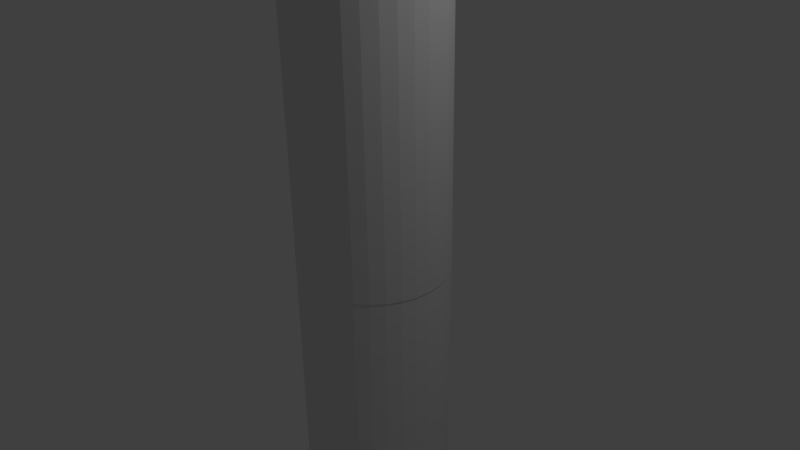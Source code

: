 # Source: pastry.blend  (saved by Blender 2.72.0; exported with 4.5.12 LTS)
import bpy
from mathutils import Matrix  # noqa: F401  (used for matrix-valued properties, if any)

bpy.ops.wm.read_factory_settings(use_empty=True)
scene = bpy.context.scene
scene.name = 'Scene'

# ---- collections
col_collection_1 = bpy.data.collections.new('Collection 1'); scene.collection.children.link(col_collection_1)

# ---- world
world_world = bpy.data.worlds.new('World'); scene.world = world_world
world_world.color = (0.05088, 0.05088, 0.05088)
world_world.use_sun_shadow = False
world_world.sun_shadow_jitter_overblur = 0.0
world_world.cycles.sampling_method = 'MANUAL'
world_world.cycles.sample_map_resolution = 256

# ---- cameras
cam_camera = bpy.data.cameras.new('Camera')
cam_camera.clip_end = 100.0
cam_camera.lens = 35.0
cam_camera.sensor_width = 32.0
cam_camera.sensor_height = 18.0
cam_camera.ortho_scale = 7.314
cam_camera.dof.focus_distance = 0.0
cam_camera.dof.aperture_fstop = 128.0

# ---- lights
light_lamp = bpy.data.lights.new('Lamp', 'POINT')
light_lamp.transmission_factor = 0.0
light_lamp.cutoff_distance = 30.0
light_lamp.energy = 100.0
light_lamp.shadow_buffer_clip_start = 1.001
light_lamp.shadow_soft_size = 0.1
light_lamp.shadow_maximum_resolution = 0.006
light_lamp.use_absolute_resolution = True
light_lamp.cycles.use_multiple_importance_sampling = False

# ---- meshes
me_cylinder = bpy.data.meshes.new('Cylinder')
me_cylinder.from_pydata([(0.0, 1.0, -1.0), (0.0, 1.0, 0.06547), (0.1951, 0.9808, -1.0), (0.1951, 0.9808, 0.06547), (0.3827, 0.9239, -1.0), (0.3827, 0.9239, 0.06547), (0.5556, 0.8315, -1.0), (0.5556, 0.8315, 0.06547), (0.7071, 0.7071, -1.0), (0.7071, 0.7071, 0.06547), (0.8315, 0.5556, -1.0), (0.8315, 0.5556, 0.06547), (0.9239, 0.3827, -1.0), (0.9239, 0.3827, 0.06547), (0.9808, 0.1951, -1.0), (0.9808, 0.1951, 0.06547), (1.0, 7.55e-08, -1.0), (1.0, 7.55e-08, 0.06547), (0.9808, -0.1951, -1.0), (0.9808, -0.1951, 0.06547), (0.9239, -0.3827, -1.0), (0.9239, -0.3827, 0.06547), (0.8315, -0.5556, -1.0), (0.8315, -0.5556, 0.06547), (0.7071, -0.7071, -1.0), (0.7071, -0.7071, 0.06547), (0.5556, -0.8315, -1.0), (0.5556, -0.8315, 0.06547), (0.3827, -0.9239, -1.0), (0.3827, -0.9239, 0.06547), (0.1951, -0.9808, -1.0), (0.1951, -0.9808, 0.06547), (-3.258e-07, -1.0, -1.0), (-3.258e-07, -1.0, 0.06547), (-0.1951, -0.9808, -1.0), (-0.1951, -0.9808, 0.06547), (-0.3827, -0.9239, -1.0), (-0.3827, -0.9239, 0.06547), (-0.5556, -0.8315, -1.0), (-0.5556, -0.8315, 0.06547), (-0.7071, -0.7071, -1.0), (-0.7071, -0.7071, 0.06547), (-0.8315, -0.5556, -1.0), (-0.8315, -0.5556, 0.06547), (-0.9239, -0.3827, -1.0), (-0.9239, -0.3827, 0.06547), (-0.9808, -0.1951, -1.0), (-0.9808, -0.1951, 0.06547), (-1.0, 9.656e-07, -1.0), (-1.0, 9.656e-07, 0.06547), (-0.9808, 0.1951, -1.0), (-0.9808, 0.1951, 0.06547), (-0.9239, 0.3827, -1.0), (-0.9239, 0.3827, 0.06547), (-0.8315, 0.5556, -1.0), (-0.8315, 0.5556, 0.06547), (-0.7071, 0.7071, -1.0), (-0.7071, 0.7071, 0.06547), (-0.5556, 0.8315, -1.0), (-0.5556, 0.8315, 0.06547), (-0.3827, 0.9239, -1.0), (-0.3827, 0.9239, 0.06547), (-0.1951, 0.9808, -1.0), (-0.1951, 0.9808, 0.06547), (8.801e-08, 0.2663, -1.004), (0.05196, 0.2612, -1.004), (0.1019, 0.2461, -1.004), (0.148, 0.2215, -1.004), (0.1883, 0.1883, -1.004), (0.2215, 0.148, -1.004), (0.2461, 0.1019, -1.004), (0.2612, 0.05196, -1.004), (0.2663, 2.292e-07, -1.004), (0.2612, -0.05196, -1.004), (0.2461, -0.1019, -1.004), (0.2215, -0.148, -1.004), (0.1883, -0.1883, -1.004), (0.148, -0.2215, -1.004), (0.1019, -0.2461, -1.004), (0.05196, -0.2612, -1.004), (1.221e-09, -0.2663, -1.004), (-0.05196, -0.2612, -1.004), (-0.1019, -0.2461, -1.004), (-0.148, -0.2215, -1.004), (-0.1883, -0.1883, -1.004), (-0.2215, -0.148, -1.004), (-0.2461, -0.1019, -1.004), (-0.2612, -0.05196, -1.004), (-0.2663, 4.663e-07, -1.004), (-0.2612, 0.05196, -1.004), (-0.2461, 0.1019, -1.004), (-0.2215, 0.148, -1.004), (-0.1883, 0.1883, -1.004), (-0.148, 0.2215, -1.004), (-0.1019, 0.2461, -1.004), (-0.05196, 0.2612, -1.004), (1.166e-07, 0.2505, -1.031), (0.04886, 0.2456, -1.031), (0.09584, 0.2314, -1.031), (0.1391, 0.2082, -1.031), (0.1771, 0.1771, -1.031), (0.2082, 0.1391, -1.031), (0.2314, 0.09584, -1.031), (0.2456, 0.04886, -1.031), (0.2505, 2.321e-07, -1.031), (0.2456, -0.04886, -1.031), (0.2314, -0.09584, -1.031), (0.2082, -0.1391, -1.031), (0.1771, -0.1771, -1.031), (0.1391, -0.2082, -1.031), (0.09584, -0.2314, -1.031), (0.04886, -0.2456, -1.031), (3.5e-08, -0.2505, -1.031), (-0.04886, -0.2456, -1.031), (-0.09584, -0.2314, -1.031), (-0.1391, -0.2082, -1.031), (-0.1771, -0.1771, -1.031), (-0.2082, -0.1391, -1.031), (-0.2314, -0.09584, -1.031), (-0.2456, -0.04886, -1.031), (-0.2505, 4.551e-07, -1.031), (-0.2456, 0.04886, -1.031), (-0.2314, 0.09584, -1.031), (-0.2082, 0.1391, -1.031), (-0.1771, 0.1771, -1.031), (-0.1391, 0.2082, -1.031), (-0.09584, 0.2314, -1.031), (-0.04886, 0.2456, -1.031), (3.631e-07, 0.1926, -1.097), (0.03757, 0.1889, -1.097), (0.07369, 0.1779, -1.097), (0.107, 0.1601, -1.097), (0.1362, 0.1362, -1.097), (0.1601, 0.107, -1.097), (0.1779, 0.07369, -1.097), (0.1889, 0.03756, -1.097), (0.1926, 2.461e-07, -1.097), (0.1889, -0.03756, -1.097), (0.1779, -0.07369, -1.097), (0.1601, -0.107, -1.097), (0.1362, -0.1362, -1.097), (0.107, -0.1601, -1.097), (0.07369, -0.1779, -1.097), (0.03756, -0.1888, -1.097), (3.004e-07, -0.1925, -1.097), (-0.03756, -0.1888, -1.097), (-0.07369, -0.1779, -1.097), (-0.107, -0.1601, -1.097), (-0.1362, -0.1362, -1.097), (-0.1601, -0.107, -1.097), (-0.1779, -0.07369, -1.097), (-0.1888, -0.03756, -1.097), (-0.1925, 4.175e-07, -1.097), (-0.1888, 0.03757, -1.097), (-0.1779, 0.07369, -1.097), (-0.1601, 0.107, -1.097), (-0.1362, 0.1362, -1.097), (-0.107, 0.1601, -1.097), (-0.07369, 0.1779, -1.097), (-0.03756, 0.1889, -1.097), (-9.945e-08, 0.2496, -1.158), (0.04869, 0.2448, -1.158), (0.09552, 0.2306, -1.158), (0.1387, 0.2075, -1.158), (0.1765, 0.1765, -1.158), (0.2075, 0.1387, -1.158), (0.2306, 0.09552, -1.158), (0.2448, 0.04869, -1.158), (0.2496, 2.328e-07, -1.158), (0.2448, -0.04869, -1.158), (0.2306, -0.09552, -1.158), (0.2075, -0.1387, -1.158), (0.1765, -0.1765, -1.158), (0.1387, -0.2075, -1.158), (0.09552, -0.2306, -1.158), (0.04869, -0.2448, -1.158), (-1.808e-07, -0.2496, -1.158), (-0.04869, -0.2448, -1.158), (-0.09552, -0.2306, -1.158), (-0.1387, -0.2075, -1.158), (-0.1765, -0.1765, -1.158), (-0.2075, -0.1387, -1.158), (-0.2306, -0.09552, -1.158), (-0.2448, -0.04869, -1.158), (-0.2496, 4.549e-07, -1.158), (-0.2448, 0.04869, -1.158), (-0.2306, 0.09552, -1.158), (-0.2075, 0.1387, -1.158), (-0.1765, 0.1765, -1.158), (-0.1387, 0.2075, -1.158), (-0.09552, 0.2306, -1.158), (-0.04869, 0.2448, -1.158), (1.123e-06, 0.2496, -1.529), (0.0487, 0.2448, -1.529), (0.09552, 0.2306, -1.529), (0.1387, 0.2075, -1.529), (0.1765, 0.1765, -1.529), (0.2075, 0.1387, -1.529), (0.2306, 0.09552, -1.529), (0.2448, 0.04869, -1.529), (0.2496, 2.328e-07, -1.529), (0.2448, -0.04869, -1.529), (0.2306, -0.09552, -1.529), (0.2075, -0.1387, -1.529), (0.1765, -0.1765, -1.529), (0.1387, -0.2075, -1.529), (0.09552, -0.2306, -1.529), (0.0487, -0.2448, -1.529), (1.042e-06, -0.2496, -1.529), (-0.04869, -0.2448, -1.529), (-0.09552, -0.2306, -1.529), (-0.1387, -0.2075, -1.529), (-0.1765, -0.1765, -1.529), (-0.2075, -0.1387, -1.529), (-0.2306, -0.09552, -1.529), (-0.2448, -0.04869, -1.529), (-0.2496, 4.549e-07, -1.529), (-0.2448, 0.04869, -1.529), (-0.2306, 0.09552, -1.529), (-0.2075, 0.1387, -1.529), (-0.1765, 0.1765, -1.529), (-0.1387, 0.2075, -1.529), (-0.09552, 0.2306, -1.529), (-0.04869, 0.2448, -1.529), (1.486e-06, 0.106, -1.576), (0.02068, 0.104, -1.576), (0.04057, 0.09795, -1.576), (0.0589, 0.08815, -1.576), (0.07497, 0.07497, -1.576), (0.08815, 0.0589, -1.576), (0.09795, 0.04057, -1.576), (0.104, 0.02068, -1.576), (0.106, 2.668e-07, -1.576), (0.104, -0.02068, -1.576), (0.09795, -0.04057, -1.576), (0.08815, -0.0589, -1.576), (0.07497, -0.07497, -1.576), (0.0589, -0.08815, -1.576), (0.04057, -0.09795, -1.576), (0.02068, -0.104, -1.576), (1.451e-06, -0.106, -1.576), (-0.02068, -0.104, -1.576), (-0.04057, -0.09795, -1.576), (-0.0589, -0.08815, -1.576), (-0.07497, -0.07497, -1.576), (-0.08815, -0.0589, -1.576), (-0.09795, -0.04057, -1.576), (-0.104, -0.02068, -1.576), (-0.106, 3.612e-07, -1.576), (-0.104, 0.02068, -1.576), (-0.09795, 0.04057, -1.576), (-0.08815, 0.0589, -1.576), (-0.07497, 0.07497, -1.576), (-0.0589, 0.08815, -1.576), (-0.04057, 0.09795, -1.576), (-0.02068, 0.104, -1.576), (0.01214, -1.024, 1.026), (0.01214, -1.001, -0.03976), (0.2072, -1.004, 1.026), (0.2072, -0.9821, -0.03973), (0.3948, -0.9474, 1.026), (0.3948, -0.9252, -0.03965), (0.5677, -0.855, 1.026), (0.5677, -0.8327, -0.03951), (0.7192, -0.7306, 1.026), (0.7192, -0.7084, -0.03932), (0.8436, -0.5791, 1.026), (0.8436, -0.5568, -0.03909), (0.936, -0.4062, 1.027), (0.936, -0.384, -0.03883), (0.9929, -0.2186, 1.027), (0.9929, -0.1964, -0.03854), (1.012, -0.02355, 1.027), (1.012, -0.001286, -0.03824), (0.9929, 0.1715, 1.028), (0.9929, 0.1938, -0.03795), (0.936, 0.3591, 1.028), (0.936, 0.3814, -0.03766), (0.8436, 0.532, 1.028), (0.8436, 0.5543, -0.0374), (0.7192, 0.6835, 1.028), (0.7192, 0.7058, -0.03717), (0.5677, 0.8079, 1.028), (0.5677, 0.8302, -0.03698), (0.3948, 0.9003, 1.029), (0.3948, 0.9226, -0.03684), (0.2072, 0.9572, 1.029), (0.2072, 0.9795, -0.03675), (0.01214, 0.9764, 1.029), (0.01214, 0.9987, -0.03672), (-0.1829, 0.9572, 1.029), (-0.1829, 0.9795, -0.03675), (-0.3705, 0.9003, 1.029), (-0.3705, 0.9226, -0.03684), (-0.5434, 0.8079, 1.028), (-0.5434, 0.8302, -0.03698), (-0.695, 0.6835, 1.028), (-0.695, 0.7058, -0.03717), (-0.8193, 0.532, 1.028), (-0.8193, 0.5543, -0.0374), (-0.9117, 0.3591, 1.028), (-0.9117, 0.3814, -0.03766), (-0.9686, 0.1715, 1.028), (-0.9686, 0.1938, -0.03795), (-0.9879, -0.02355, 1.027), (-0.9879, -0.001287, -0.03824), (-0.9686, -0.2186, 1.027), (-0.9686, -0.1964, -0.03854), (-0.9117, -0.4062, 1.027), (-0.9117, -0.384, -0.03883), (-0.8193, -0.5791, 1.026), (-0.8193, -0.5568, -0.03909), (-0.695, -0.7307, 1.026), (-0.695, -0.7084, -0.03932), (-0.5434, -0.855, 1.026), (-0.5434, -0.8327, -0.03951), (-0.3705, -0.9474, 1.026), (-0.3705, -0.9252, -0.03965), (-0.1829, -1.004, 1.026), (-0.1829, -0.9821, -0.03973), (0.01214, -0.29, 1.031), (0.0641, -0.2849, 1.031), (0.1141, -0.2697, 1.031), (0.1601, -0.2451, 1.031), (0.2005, -0.212, 1.031), (0.2336, -0.1716, 1.031), (0.2582, -0.1256, 1.031), (0.2734, -0.0756, 1.031), (0.2785, -0.02364, 1.031), (0.2734, 0.02832, 1.032), (0.2582, 0.07828, 1.032), (0.2336, 0.1243, 1.032), (0.2005, 0.1647, 1.032), (0.1601, 0.1978, 1.032), (0.1141, 0.2224, 1.032), (0.0641, 0.2376, 1.032), (0.01214, 0.2427, 1.032), (-0.03982, 0.2376, 1.032), (-0.08978, 0.2224, 1.032), (-0.1358, 0.1978, 1.032), (-0.1762, 0.1647, 1.032), (-0.2093, 0.1243, 1.032), (-0.2339, 0.07828, 1.032), (-0.2491, 0.02832, 1.032), (-0.2542, -0.02364, 1.031), (-0.2491, -0.0756, 1.031), (-0.2339, -0.1256, 1.031), (-0.2093, -0.1716, 1.031), (-0.1762, -0.212, 1.031), (-0.1358, -0.2451, 1.031), (-0.08978, -0.2697, 1.031), (-0.03982, -0.2849, 1.031), (0.01214, -0.2746, 1.058), (0.061, -0.2698, 1.058), (0.108, -0.2556, 1.058), (0.1513, -0.2324, 1.058), (0.1892, -0.2013, 1.058), (0.2204, -0.1633, 1.058), (0.2435, -0.12, 1.058), (0.2578, -0.07306, 1.058), (0.2626, -0.0242, 1.058), (0.2578, 0.02466, 1.058), (0.2435, 0.07164, 1.058), (0.2204, 0.1149, 1.058), (0.1892, 0.1529, 1.058), (0.1513, 0.184, 1.058), (0.108, 0.2072, 1.058), (0.061, 0.2214, 1.059), (0.01214, 0.2262, 1.059), (-0.03672, 0.2214, 1.059), (-0.0837, 0.2072, 1.058), (-0.127, 0.184, 1.058), (-0.165, 0.1529, 1.058), (-0.1961, 0.1149, 1.058), (-0.2192, 0.07164, 1.058), (-0.2335, 0.02466, 1.058), (-0.2383, -0.0242, 1.058), (-0.2335, -0.07306, 1.058), (-0.2192, -0.12, 1.058), (-0.1961, -0.1633, 1.058), (-0.165, -0.2013, 1.058), (-0.127, -0.2324, 1.058), (-0.0837, -0.2556, 1.058), (-0.03672, -0.2698, 1.058), (0.01214, -0.2181, 1.124), (0.04971, -0.2144, 1.124), (0.08583, -0.2035, 1.124), (0.1191, -0.1857, 1.124), (0.1483, -0.1617, 1.124), (0.1722, -0.1326, 1.124), (0.19, -0.09927, 1.124), (0.201, -0.06315, 1.125), (0.2047, -0.02559, 1.125), (0.201, 0.01197, 1.125), (0.19, 0.04809, 1.125), (0.1722, 0.08138, 1.125), (0.1483, 0.1106, 1.125), (0.1191, 0.1345, 1.125), (0.08583, 0.1523, 1.125), (0.04971, 0.1633, 1.125), (0.01214, 0.167, 1.125), (-0.02542, 0.1633, 1.125), (-0.06154, 0.1523, 1.125), (-0.09483, 0.1345, 1.125), (-0.124, 0.1106, 1.125), (-0.148, 0.08138, 1.125), (-0.1658, 0.04809, 1.125), (-0.1767, 0.01197, 1.125), (-0.1804, -0.02559, 1.125), (-0.1767, -0.06315, 1.125), (-0.1658, -0.09927, 1.124), (-0.148, -0.1326, 1.124), (-0.124, -0.1617, 1.124), (-0.09483, -0.1857, 1.124), (-0.06154, -0.2035, 1.124), (-0.02542, -0.2144, 1.124), (0.01214, -0.2764, 1.185), (0.06084, -0.2716, 1.185), (0.1077, -0.2574, 1.185), (0.1508, -0.2344, 1.185), (0.1886, -0.2033, 1.185), (0.2197, -0.1655, 1.185), (0.2427, -0.1224, 1.185), (0.2569, -0.07554, 1.185), (0.2617, -0.02685, 1.185), (0.2569, 0.02184, 1.185), (0.2427, 0.06866, 1.185), (0.2197, 0.1118, 1.185), (0.1886, 0.1496, 1.185), (0.1508, 0.1807, 1.185), (0.1077, 0.2037, 1.185), (0.06084, 0.2179, 1.185), (0.01214, 0.2227, 1.185), (-0.03655, 0.2179, 1.185), (-0.08337, 0.2037, 1.185), (-0.1265, 0.1807, 1.185), (-0.1644, 0.1496, 1.185), (-0.1954, 0.1118, 1.185), (-0.2185, 0.06866, 1.185), (-0.2327, 0.02184, 1.185), (-0.2375, -0.02685, 1.185), (-0.2327, -0.07554, 1.185), (-0.2185, -0.1224, 1.185), (-0.1954, -0.1655, 1.185), (-0.1643, -0.2033, 1.185), (-0.1265, -0.2344, 1.185), (-0.08337, -0.2574, 1.185), (-0.03655, -0.2716, 1.185), (0.01214, -0.2842, 1.556), (0.06084, -0.2794, 1.556), (0.1077, -0.2652, 1.556), (0.1508, -0.2421, 1.556), (0.1886, -0.2111, 1.556), (0.2197, -0.1733, 1.556), (0.2427, -0.1301, 1.556), (0.2569, -0.08331, 1.556), (0.2617, -0.03461, 1.556), (0.2569, 0.01408, 1.556), (0.2427, 0.0609, 1.557), (0.2197, 0.1041, 1.557), (0.1886, 0.1419, 1.557), (0.1508, 0.1729, 1.557), (0.1077, 0.196, 1.557), (0.06084, 0.2102, 1.557), (0.01214, 0.215, 1.557), (-0.03655, 0.2102, 1.557), (-0.08337, 0.196, 1.557), (-0.1265, 0.1729, 1.557), (-0.1643, 0.1419, 1.557), (-0.1954, 0.1041, 1.557), (-0.2185, 0.0609, 1.557), (-0.2327, 0.01408, 1.556), (-0.2375, -0.03461, 1.556), (-0.2327, -0.08331, 1.556), (-0.2185, -0.1301, 1.556), (-0.1954, -0.1733, 1.556), (-0.1643, -0.2111, 1.556), (-0.1265, -0.2421, 1.556), (-0.08337, -0.2652, 1.556), (-0.03655, -0.2794, 1.556), (0.01214, -0.1416, 1.603), (0.03283, -0.1396, 1.603), (0.05272, -0.1335, 1.603), (0.07104, -0.1237, 1.603), (0.08711, -0.1106, 1.603), (0.1003, -0.0945, 1.603), (0.1101, -0.07617, 1.603), (0.1161, -0.05628, 1.603), (0.1182, -0.0356, 1.603), (0.1161, -0.01491, 1.603), (0.1101, 0.004975, 1.603), (0.1003, 0.0233, 1.603), (0.08711, 0.03937, 1.604), (0.07104, 0.05255, 1.604), (0.05272, 0.06235, 1.604), (0.03283, 0.06838, 1.604), (0.01214, 0.07042, 1.604), (-0.008539, 0.06838, 1.604), (-0.02843, 0.06235, 1.604), (-0.04676, 0.05255, 1.604), (-0.06282, 0.03937, 1.604), (-0.07601, 0.0233, 1.603), (-0.0858, 0.004975, 1.603), (-0.09184, -0.01491, 1.603), (-0.09387, -0.0356, 1.603), (-0.09184, -0.05628, 1.603), (-0.0858, -0.07617, 1.603), (-0.07601, -0.0945, 1.603), (-0.06282, -0.1106, 1.603), (-0.04676, -0.1237, 1.603), (-0.02843, -0.1335, 1.603), (-0.008539, -0.1396, 1.603)], [], [(0, 1, 3, 2), (2, 3, 5, 4), (4, 5, 7, 6), (6, 7, 9, 8), (8, 9, 11, 10), (10, 11, 13, 12), (12, 13, 15, 14), (14, 15, 17, 16), (16, 17, 19, 18), (18, 19, 21, 20), (20, 21, 23, 22), (22, 23, 25, 24), (24, 25, 27, 26), (26, 27, 29, 28), (28, 29, 31, 30), (30, 31, 33, 32), (32, 33, 35, 34), (34, 35, 37, 36), (36, 37, 39, 38), (38, 39, 41, 40), (40, 41, 43, 42), (42, 43, 45, 44), (44, 45, 47, 46), (46, 47, 49, 48), (48, 49, 51, 50), (50, 51, 53, 52), (52, 53, 55, 54), (54, 55, 57, 56), (56, 57, 59, 58), (58, 59, 61, 60), (3, 1, 63, 61, 59, 57, 55, 53, 51, 49, 47, 45, 43, 41, 39, 37, 35, 33, 31, 29, 27, 25, 23, 21, 19, 17, 15, 13, 11, 9, 7, 5), (62, 63, 1, 0), (60, 61, 63, 62), (62, 0, 64, 95), (95, 64, 96, 127), (40, 42, 85, 84), (18, 20, 74, 73), (46, 48, 88, 87), (2, 4, 66, 65), (24, 26, 77, 76), (52, 54, 91, 90), (8, 10, 69, 68), (30, 32, 80, 79), (58, 60, 94, 93), (36, 38, 83, 82), (0, 2, 65, 64), (14, 16, 72, 71), (42, 44, 86, 85), (20, 22, 75, 74), (48, 50, 89, 88), (4, 6, 67, 66), (26, 28, 78, 77), (54, 56, 92, 91), (32, 34, 81, 80), (10, 12, 70, 69), (60, 62, 95, 94), (38, 40, 84, 83), (16, 18, 73, 72), (44, 46, 87, 86), (22, 24, 76, 75), (50, 52, 90, 89), (6, 8, 68, 67), (28, 30, 79, 78), (56, 58, 93, 92), (34, 36, 82, 81), (12, 14, 71, 70), (118, 119, 151, 150), (84, 85, 117, 116), (73, 74, 106, 105), (93, 94, 126, 125), (82, 83, 115, 114), (71, 72, 104, 103), (91, 92, 124, 123), (80, 81, 113, 112), (69, 70, 102, 101), (89, 90, 122, 121), (67, 68, 100, 99), (78, 79, 111, 110), (87, 88, 120, 119), (65, 66, 98, 97), (76, 77, 109, 108), (85, 86, 118, 117), (74, 75, 107, 106), (94, 95, 127, 126), (83, 84, 116, 115), (72, 73, 105, 104), (92, 93, 125, 124), (81, 82, 114, 113), (70, 71, 103, 102), (90, 91, 123, 122), (68, 69, 101, 100), (79, 80, 112, 111), (88, 89, 121, 120), (66, 67, 99, 98), (77, 78, 110, 109), (86, 87, 119, 118), (64, 65, 97, 96), (75, 76, 108, 107), (152, 153, 185, 184), (96, 97, 129, 128), (107, 108, 140, 139), (127, 96, 128, 159), (116, 117, 149, 148), (105, 106, 138, 137), (125, 126, 158, 157), (114, 115, 147, 146), (103, 104, 136, 135), (123, 124, 156, 155), (112, 113, 145, 144), (101, 102, 134, 133), (121, 122, 154, 153), (99, 100, 132, 131), (110, 111, 143, 142), (119, 120, 152, 151), (97, 98, 130, 129), (108, 109, 141, 140), (117, 118, 150, 149), (106, 107, 139, 138), (126, 127, 159, 158), (115, 116, 148, 147), (104, 105, 137, 136), (124, 125, 157, 156), (113, 114, 146, 145), (102, 103, 135, 134), (122, 123, 155, 154), (100, 101, 133, 132), (111, 112, 144, 143), (120, 121, 153, 152), (98, 99, 131, 130), (109, 110, 142, 141), (186, 187, 219, 218), (130, 131, 163, 162), (141, 142, 174, 173), (150, 151, 183, 182), (128, 129, 161, 160), (139, 140, 172, 171), (159, 128, 160, 191), (148, 149, 181, 180), (137, 138, 170, 169), (157, 158, 190, 189), (146, 147, 179, 178), (135, 136, 168, 167), (155, 156, 188, 187), (144, 145, 177, 176), (133, 134, 166, 165), (153, 154, 186, 185), (131, 132, 164, 163), (142, 143, 175, 174), (151, 152, 184, 183), (129, 130, 162, 161), (140, 141, 173, 172), (149, 150, 182, 181), (138, 139, 171, 170), (158, 159, 191, 190), (147, 148, 180, 179), (136, 137, 169, 168), (156, 157, 189, 188), (145, 146, 178, 177), (134, 135, 167, 166), (154, 155, 187, 186), (132, 133, 165, 164), (143, 144, 176, 175), (220, 221, 253, 252), (164, 165, 197, 196), (175, 176, 208, 207), (184, 185, 217, 216), (162, 163, 195, 194), (173, 174, 206, 205), (182, 183, 215, 214), (160, 161, 193, 192), (171, 172, 204, 203), (191, 160, 192, 223), (180, 181, 213, 212), (169, 170, 202, 201), (189, 190, 222, 221), (178, 179, 211, 210), (167, 168, 200, 199), (187, 188, 220, 219), (176, 177, 209, 208), (165, 166, 198, 197), (185, 186, 218, 217), (163, 164, 196, 195), (174, 175, 207, 206), (183, 184, 216, 215), (161, 162, 194, 193), (172, 173, 205, 204), (181, 182, 214, 213), (170, 171, 203, 202), (190, 191, 223, 222), (179, 180, 212, 211), (168, 169, 201, 200), (188, 189, 221, 220), (177, 178, 210, 209), (166, 167, 199, 198), (224, 225, 226, 227, 228, 229, 230, 231, 232, 233, 234, 235, 236, 237, 238, 239, 240, 241, 242, 243, 244, 245, 246, 247, 248, 249, 250, 251, 252, 253, 254, 255), (209, 210, 242, 241), (198, 199, 231, 230), (218, 219, 251, 250), (196, 197, 229, 228), (207, 208, 240, 239), (216, 217, 249, 248), (194, 195, 227, 226), (205, 206, 238, 237), (214, 215, 247, 246), (192, 193, 225, 224), (203, 204, 236, 235), (223, 192, 224, 255), (212, 213, 245, 244), (201, 202, 234, 233), (221, 222, 254, 253), (210, 211, 243, 242), (199, 200, 232, 231), (219, 220, 252, 251), (208, 209, 241, 240), (197, 198, 230, 229), (217, 218, 250, 249), (195, 196, 228, 227), (206, 207, 239, 238), (215, 216, 248, 247), (193, 194, 226, 225), (204, 205, 237, 236), (213, 214, 246, 245), (202, 203, 235, 234), (222, 223, 255, 254), (211, 212, 244, 243), (200, 201, 233, 232), (256, 257, 259, 258), (258, 259, 261, 260), (260, 261, 263, 262), (262, 263, 265, 264), (264, 265, 267, 266), (266, 267, 269, 268), (268, 269, 271, 270), (270, 271, 273, 272), (272, 273, 275, 274), (274, 275, 277, 276), (276, 277, 279, 278), (278, 279, 281, 280), (280, 281, 283, 282), (282, 283, 285, 284), (284, 285, 287, 286), (286, 287, 289, 288), (288, 289, 291, 290), (290, 291, 293, 292), (292, 293, 295, 294), (294, 295, 297, 296), (296, 297, 299, 298), (298, 299, 301, 300), (300, 301, 303, 302), (302, 303, 305, 304), (304, 305, 307, 306), (306, 307, 309, 308), (308, 309, 311, 310), (310, 311, 313, 312), (312, 313, 315, 314), (314, 315, 317, 316), (318, 319, 257, 256), (316, 317, 319, 318), (318, 256, 320, 351), (351, 320, 352, 383), (296, 298, 341, 340), (274, 276, 330, 329), (302, 304, 344, 343), (258, 260, 322, 321), (280, 282, 333, 332), (308, 310, 347, 346), (264, 266, 325, 324), (286, 288, 336, 335), (314, 316, 350, 349), (292, 294, 339, 338), (256, 258, 321, 320), (270, 272, 328, 327), (298, 300, 342, 341), (276, 278, 331, 330), (304, 306, 345, 344), (260, 262, 323, 322), (282, 284, 334, 333), (310, 312, 348, 347), (288, 290, 337, 336), (266, 268, 326, 325), (316, 318, 351, 350), (294, 296, 340, 339), (272, 274, 329, 328), (300, 302, 343, 342), (278, 280, 332, 331), (306, 308, 346, 345), (262, 264, 324, 323), (284, 286, 335, 334), (312, 314, 349, 348), (290, 292, 338, 337), (268, 270, 327, 326), (374, 375, 407, 406), (340, 341, 373, 372), (329, 330, 362, 361), (349, 350, 382, 381), (338, 339, 371, 370), (327, 328, 360, 359), (347, 348, 380, 379), (336, 337, 369, 368), (325, 326, 358, 357), (345, 346, 378, 377), (323, 324, 356, 355), (334, 335, 367, 366), (343, 344, 376, 375), (321, 322, 354, 353), (332, 333, 365, 364), (341, 342, 374, 373), (330, 331, 363, 362), (350, 351, 383, 382), (339, 340, 372, 371), (328, 329, 361, 360), (348, 349, 381, 380), (337, 338, 370, 369), (326, 327, 359, 358), (346, 347, 379, 378), (324, 325, 357, 356), (335, 336, 368, 367), (344, 345, 377, 376), (322, 323, 355, 354), (333, 334, 366, 365), (342, 343, 375, 374), (320, 321, 353, 352), (331, 332, 364, 363), (408, 409, 441, 440), (352, 353, 385, 384), (363, 364, 396, 395), (383, 352, 384, 415), (372, 373, 405, 404), (361, 362, 394, 393), (381, 382, 414, 413), (370, 371, 403, 402), (359, 360, 392, 391), (379, 380, 412, 411), (368, 369, 401, 400), (357, 358, 390, 389), (377, 378, 410, 409), (355, 356, 388, 387), (366, 367, 399, 398), (375, 376, 408, 407), (353, 354, 386, 385), (364, 365, 397, 396), (373, 374, 406, 405), (362, 363, 395, 394), (382, 383, 415, 414), (371, 372, 404, 403), (360, 361, 393, 392), (380, 381, 413, 412), (369, 370, 402, 401), (358, 359, 391, 390), (378, 379, 411, 410), (356, 357, 389, 388), (367, 368, 400, 399), (376, 377, 409, 408), (354, 355, 387, 386), (365, 366, 398, 397), (442, 443, 475, 474), (386, 387, 419, 418), (397, 398, 430, 429), (406, 407, 439, 438), (384, 385, 417, 416), (395, 396, 428, 427), (415, 384, 416, 447), (404, 405, 437, 436), (393, 394, 426, 425), (413, 414, 446, 445), (402, 403, 435, 434), (391, 392, 424, 423), (411, 412, 444, 443), (400, 401, 433, 432), (389, 390, 422, 421), (409, 410, 442, 441), (387, 388, 420, 419), (398, 399, 431, 430), (407, 408, 440, 439), (385, 386, 418, 417), (396, 397, 429, 428), (405, 406, 438, 437), (394, 395, 427, 426), (414, 415, 447, 446), (403, 404, 436, 435), (392, 393, 425, 424), (412, 413, 445, 444), (401, 402, 434, 433), (390, 391, 423, 422), (410, 411, 443, 442), (388, 389, 421, 420), (399, 400, 432, 431), (476, 477, 509, 508), (420, 421, 453, 452), (431, 432, 464, 463), (440, 441, 473, 472), (418, 419, 451, 450), (429, 430, 462, 461), (438, 439, 471, 470), (416, 417, 449, 448), (427, 428, 460, 459), (447, 416, 448, 479), (436, 437, 469, 468), (425, 426, 458, 457), (445, 446, 478, 477), (434, 435, 467, 466), (423, 424, 456, 455), (443, 444, 476, 475), (432, 433, 465, 464), (421, 422, 454, 453), (441, 442, 474, 473), (419, 420, 452, 451), (430, 431, 463, 462), (439, 440, 472, 471), (417, 418, 450, 449), (428, 429, 461, 460), (437, 438, 470, 469), (426, 427, 459, 458), (446, 447, 479, 478), (435, 436, 468, 467), (424, 425, 457, 456), (444, 445, 477, 476), (433, 434, 466, 465), (422, 423, 455, 454), (480, 481, 482, 483, 484, 485, 486, 487, 488, 489, 490, 491, 492, 493, 494, 495, 496, 497, 498, 499, 500, 501, 502, 503, 504, 505, 506, 507, 508, 509, 510, 511), (465, 466, 498, 497), (454, 455, 487, 486), (474, 475, 507, 506), (452, 453, 485, 484), (463, 464, 496, 495), (472, 473, 505, 504), (450, 451, 483, 482), (461, 462, 494, 493), (470, 471, 503, 502), (448, 449, 481, 480), (459, 460, 492, 491), (479, 448, 480, 511), (468, 469, 501, 500), (457, 458, 490, 489), (477, 478, 510, 509), (466, 467, 499, 498), (455, 456, 488, 487), (475, 476, 508, 507), (464, 465, 497, 496), (453, 454, 486, 485), (473, 474, 506, 505), (451, 452, 484, 483), (462, 463, 495, 494), (471, 472, 504, 503), (449, 450, 482, 481), (460, 461, 493, 492), (469, 470, 502, 501), (458, 459, 491, 490), (478, 479, 511, 510), (467, 468, 500, 499), (456, 457, 489, 488)])
me_cylinder.use_remesh_preserve_volume = False
me_cylinder.use_remesh_preserve_attributes = False
me_cylinder.use_mirror_vertex_groups = False
me_cylinder.update()

# ---- objects
ob_cylinder = bpy.data.objects.new('Cylinder', me_cylinder)
ob_lamp = bpy.data.objects.new('Lamp', light_lamp)
ob_camera = bpy.data.objects.new('Camera', cam_camera)

# ---- transforms, parenting, visibility, modifiers, constraints
ob_cylinder.location = (0.0, 0.0, 0.0)
ob_cylinder.scale = (1.0, 1.0, 3.707)
ob_cylinder.lineart.crease_threshold = 0.0
ob_lamp.location = (4.076, 1.005, 5.904)
ob_lamp.rotation_euler = (0.6503, 0.05522, 1.866)
ob_lamp.lock_rotations_4d = False
ob_lamp.empty_display_type = 'ARROWS'
ob_lamp.color = (0.0, 0.0, 0.0, 0.0)
ob_lamp.lineart.crease_threshold = 0.0
ob_camera.location = (7.481, -6.508, 5.344)
ob_camera.rotation_euler = (1.109, 0.01082, 0.8149)
ob_camera.lock_rotations_4d = False
ob_camera.empty_display_type = 'ARROWS'
ob_camera.color = (0.0, 0.0, 0.0, 0.0)
ob_camera.display_type = 'WIRE'
ob_camera.lineart.crease_threshold = 0.0

# ---- collection membership
col_collection_1.objects.link(ob_cylinder)
col_collection_1.objects.link(ob_lamp)
col_collection_1.objects.link(ob_camera)

# ---- scene / render settings (as saved in the file)
scene.camera = ob_camera
scene.frame_start = 1; scene.frame_end = 250; scene.frame_set(1)
scene.render.engine = 'BLENDER_EEVEE_NEXT'
scene.render.resolution_percentage = 50
scene.render.dither_intensity = 0.0
scene.cycles.use_denoising = False
scene.cycles.samples = 10
scene.cycles.sampling_pattern = 'TABULATED_SOBOL'
scene.cycles.light_sampling_threshold = 0.0
scene.cycles.use_adaptive_sampling = False
scene.cycles.use_light_tree = False
scene.cycles.blur_glossy = 0.0
scene.cycles.pixel_filter_type = 'GAUSSIAN'
scene.cycles.sample_clamp_indirect = 0.0
scene.view_settings.view_transform = 'Standard'
bpy.context.view_layer.update()
